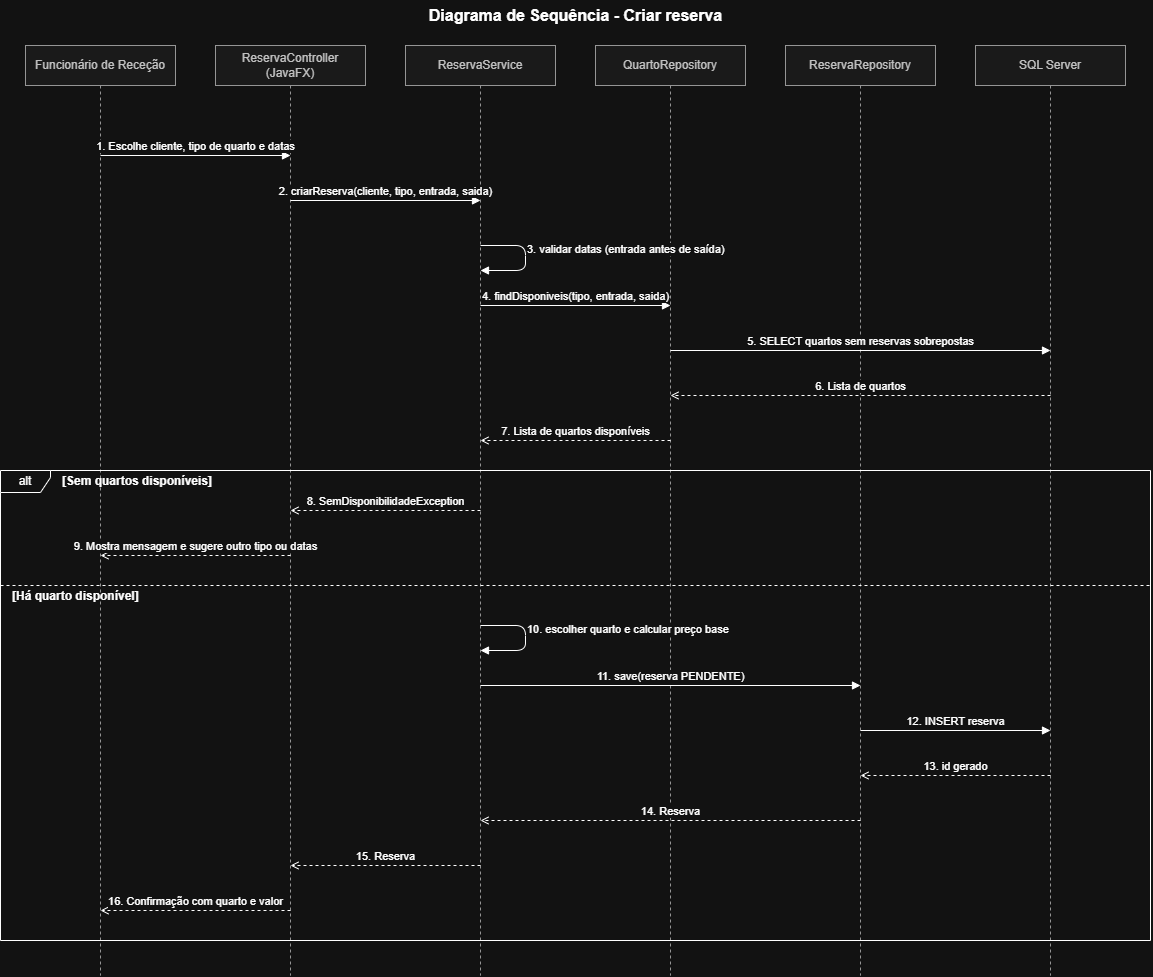

The diagram above was exported from draw.io. Its source (the exported page's mxGraphModel, read from the mxfile embedded in the PNG):
<mxGraphModel dx="2700" dy="4465" grid="1" gridSize="10" guides="1" tooltips="1" connect="1" arrows="1" fold="1" page="1" pageScale="1" pageWidth="827" pageHeight="1169" math="0" shadow="0">
  <root>
    <mxCell id="0" />
    <mxCell id="1" parent="0" />
    <mxCell id="c2" parent="1" style="text;html=1;align=center;verticalAlign=middle;fontStyle=1;fontSize=16;" value="Diagrama de Sequência - Criar reserva" vertex="1">
      <mxGeometry height="30" width="950" x="-500" y="-3420" as="geometry" />
    </mxCell>
    <mxCell id="c3" parent="1" style="shape=umlLifeline;perimeter=lifelinePerimeter;whiteSpace=wrap;html=1;container=0;dropTarget=0;collapsible=0;recursiveResize=0;outlineConnect=0;portConstraint=eastwest;fillColor=#f5f5f5;strokeColor=#666666;fontColor=#333333;" value="Funcionário de Receção" vertex="1">
      <mxGeometry height="930" width="150" x="-575" y="-3375" as="geometry" />
    </mxCell>
    <mxCell id="c4" parent="1" style="shape=umlLifeline;perimeter=lifelinePerimeter;whiteSpace=wrap;html=1;container=0;dropTarget=0;collapsible=0;recursiveResize=0;outlineConnect=0;portConstraint=eastwest;fillColor=#f5f5f5;strokeColor=#666666;fontColor=#333333;" value="ReservaController (JavaFX)" vertex="1">
      <mxGeometry height="930" width="150" x="-385" y="-3375" as="geometry" />
    </mxCell>
    <mxCell id="c5" parent="1" style="shape=umlLifeline;perimeter=lifelinePerimeter;whiteSpace=wrap;html=1;container=0;dropTarget=0;collapsible=0;recursiveResize=0;outlineConnect=0;portConstraint=eastwest;fillColor=#f5f5f5;strokeColor=#666666;fontColor=#333333;" value="ReservaService" vertex="1">
      <mxGeometry height="930" width="150" x="-195" y="-3375" as="geometry" />
    </mxCell>
    <mxCell id="c6" parent="1" style="shape=umlLifeline;perimeter=lifelinePerimeter;whiteSpace=wrap;html=1;container=0;dropTarget=0;collapsible=0;recursiveResize=0;outlineConnect=0;portConstraint=eastwest;fillColor=#f5f5f5;strokeColor=#666666;fontColor=#333333;" value="QuartoRepository" vertex="1">
      <mxGeometry height="930" width="150" x="-5" y="-3375" as="geometry" />
    </mxCell>
    <mxCell id="c7" parent="1" style="shape=umlLifeline;perimeter=lifelinePerimeter;whiteSpace=wrap;html=1;container=0;dropTarget=0;collapsible=0;recursiveResize=0;outlineConnect=0;portConstraint=eastwest;fillColor=#f5f5f5;strokeColor=#666666;fontColor=#333333;" value="ReservaRepository" vertex="1">
      <mxGeometry height="930" width="150" x="185" y="-3375" as="geometry" />
    </mxCell>
    <mxCell id="c8" parent="1" style="shape=umlLifeline;perimeter=lifelinePerimeter;whiteSpace=wrap;html=1;container=0;dropTarget=0;collapsible=0;recursiveResize=0;outlineConnect=0;portConstraint=eastwest;fillColor=#f5f5f5;strokeColor=#666666;fontColor=#333333;" value="SQL Server" vertex="1">
      <mxGeometry height="930" width="150" x="375" y="-3375" as="geometry" />
    </mxCell>
    <mxCell id="c9" parent="1" style="shape=umlFrame;whiteSpace=wrap;html=1;pointerEvents=0;recursiveResize=0;container=1;collapsible=0;width=50;height=22;fillColor=none;" value="alt" vertex="1">
      <mxGeometry height="470" width="1150" x="-600" y="-2950" as="geometry" />
    </mxCell>
    <mxCell id="c10" parent="1" style="text;html=1;align=left;verticalAlign=middle;fontStyle=1;" value="[Sem quartos disponíveis]" vertex="1">
      <mxGeometry height="22" width="260" x="-540" y="-2950" as="geometry" />
    </mxCell>
    <mxCell id="c11" edge="1" parent="1" style="endArrow=none;dashed=1;html=1;" value="">
      <mxGeometry relative="1" as="geometry">
        <mxPoint x="-600" y="-2835" as="sourcePoint" />
        <mxPoint x="550" y="-2835" as="targetPoint" />
      </mxGeometry>
    </mxCell>
    <mxCell id="c12" parent="1" style="text;html=1;align=left;verticalAlign=middle;fontStyle=1;" value="[Há quarto disponível]" vertex="1">
      <mxGeometry height="22" width="260" x="-590" y="-2835" as="geometry" />
    </mxCell>
    <mxCell id="c13" edge="1" parent="1" style="html=1;verticalAlign=bottom;endArrow=block;endFill=1;" value="1. Escolhe cliente, tipo de quarto e datas">
      <mxGeometry relative="1" as="geometry">
        <mxPoint x="-500" y="-3265" as="sourcePoint" />
        <mxPoint x="-310" y="-3265" as="targetPoint" />
      </mxGeometry>
    </mxCell>
    <mxCell id="c14" edge="1" parent="1" style="html=1;verticalAlign=bottom;endArrow=block;endFill=1;" value="2. criarReserva(cliente, tipo, entrada, saida)">
      <mxGeometry relative="1" as="geometry">
        <mxPoint x="-310" y="-3220" as="sourcePoint" />
        <mxPoint x="-120" y="-3220" as="targetPoint" />
      </mxGeometry>
    </mxCell>
    <mxCell id="c15" edge="1" parent="1" style="html=1;align=left;verticalAlign=bottom;endArrow=block;endFill=1;" value="3. validar datas (entrada antes de saída)">
      <mxGeometry relative="1" as="geometry">
        <Array as="points">
          <mxPoint x="-75" y="-3175" />
          <mxPoint x="-75" y="-3150" />
        </Array>
        <mxPoint x="-120" y="-3175" as="sourcePoint" />
        <mxPoint x="-120" y="-3150" as="targetPoint" />
      </mxGeometry>
    </mxCell>
    <mxCell id="c16" edge="1" parent="1" style="html=1;verticalAlign=bottom;endArrow=block;endFill=1;" value="4. findDisponiveis(tipo, entrada, saida)">
      <mxGeometry relative="1" as="geometry">
        <mxPoint x="-120" y="-3115" as="sourcePoint" />
        <mxPoint x="70" y="-3115" as="targetPoint" />
      </mxGeometry>
    </mxCell>
    <mxCell id="c17" edge="1" parent="1" style="html=1;verticalAlign=bottom;endArrow=block;endFill=1;" value="5. SELECT quartos sem reservas sobrepostas">
      <mxGeometry relative="1" as="geometry">
        <mxPoint x="70" y="-3070" as="sourcePoint" />
        <mxPoint x="450" y="-3070" as="targetPoint" />
      </mxGeometry>
    </mxCell>
    <mxCell id="c18" edge="1" parent="1" style="html=1;verticalAlign=bottom;endArrow=open;endFill=0;dashed=1;" value="6. Lista de quartos">
      <mxGeometry relative="1" as="geometry">
        <mxPoint x="450" y="-3025" as="sourcePoint" />
        <mxPoint x="70" y="-3025" as="targetPoint" />
      </mxGeometry>
    </mxCell>
    <mxCell id="c19" edge="1" parent="1" style="html=1;verticalAlign=bottom;endArrow=open;endFill=0;dashed=1;" value="7. Lista de quartos disponíveis">
      <mxGeometry relative="1" as="geometry">
        <mxPoint x="70" y="-2980" as="sourcePoint" />
        <mxPoint x="-120" y="-2980" as="targetPoint" />
      </mxGeometry>
    </mxCell>
    <mxCell id="c20" edge="1" parent="1" style="html=1;verticalAlign=bottom;endArrow=open;endFill=0;dashed=1;" value="8. SemDisponibilidadeException">
      <mxGeometry relative="1" as="geometry">
        <mxPoint x="-120" y="-2910" as="sourcePoint" />
        <mxPoint x="-310" y="-2910" as="targetPoint" />
      </mxGeometry>
    </mxCell>
    <mxCell id="c21" edge="1" parent="1" style="html=1;verticalAlign=bottom;endArrow=open;endFill=0;dashed=1;" value="9. Mostra mensagem e sugere outro tipo ou datas">
      <mxGeometry relative="1" as="geometry">
        <mxPoint x="-310" y="-2865" as="sourcePoint" />
        <mxPoint x="-500" y="-2865" as="targetPoint" />
      </mxGeometry>
    </mxCell>
    <mxCell id="c22" edge="1" parent="1" style="html=1;align=left;verticalAlign=bottom;endArrow=block;endFill=1;" value="10. escolher quarto e calcular preço base">
      <mxGeometry relative="1" as="geometry">
        <Array as="points">
          <mxPoint x="-75" y="-2795" />
          <mxPoint x="-75" y="-2770" />
        </Array>
        <mxPoint x="-120" y="-2795" as="sourcePoint" />
        <mxPoint x="-120" y="-2770" as="targetPoint" />
      </mxGeometry>
    </mxCell>
    <mxCell id="c23" edge="1" parent="1" style="html=1;verticalAlign=bottom;endArrow=block;endFill=1;" value="11. save(reserva PENDENTE)">
      <mxGeometry relative="1" as="geometry">
        <mxPoint x="-120" y="-2735" as="sourcePoint" />
        <mxPoint x="260" y="-2735" as="targetPoint" />
      </mxGeometry>
    </mxCell>
    <mxCell id="c24" edge="1" parent="1" style="html=1;verticalAlign=bottom;endArrow=block;endFill=1;" value="12. INSERT reserva">
      <mxGeometry relative="1" as="geometry">
        <mxPoint x="260" y="-2690" as="sourcePoint" />
        <mxPoint x="450" y="-2690" as="targetPoint" />
      </mxGeometry>
    </mxCell>
    <mxCell id="c25" edge="1" parent="1" style="html=1;verticalAlign=bottom;endArrow=open;endFill=0;dashed=1;" value="13. id gerado">
      <mxGeometry relative="1" as="geometry">
        <mxPoint x="450" y="-2645" as="sourcePoint" />
        <mxPoint x="260" y="-2645" as="targetPoint" />
      </mxGeometry>
    </mxCell>
    <mxCell id="c26" edge="1" parent="1" style="html=1;verticalAlign=bottom;endArrow=open;endFill=0;dashed=1;" value="14. Reserva">
      <mxGeometry relative="1" as="geometry">
        <mxPoint x="260" y="-2600" as="sourcePoint" />
        <mxPoint x="-120" y="-2600" as="targetPoint" />
      </mxGeometry>
    </mxCell>
    <mxCell id="c27" edge="1" parent="1" style="html=1;verticalAlign=bottom;endArrow=open;endFill=0;dashed=1;" value="15. Reserva">
      <mxGeometry relative="1" as="geometry">
        <mxPoint x="-120" y="-2555" as="sourcePoint" />
        <mxPoint x="-310" y="-2555" as="targetPoint" />
      </mxGeometry>
    </mxCell>
    <mxCell id="c28" edge="1" parent="1" style="html=1;verticalAlign=bottom;endArrow=open;endFill=0;dashed=1;" value="16. Confirmação com quarto e valor">
      <mxGeometry relative="1" as="geometry">
        <mxPoint x="-310" y="-2510" as="sourcePoint" />
        <mxPoint x="-500" y="-2510" as="targetPoint" />
      </mxGeometry>
    </mxCell>
  </root>
</mxGraphModel>